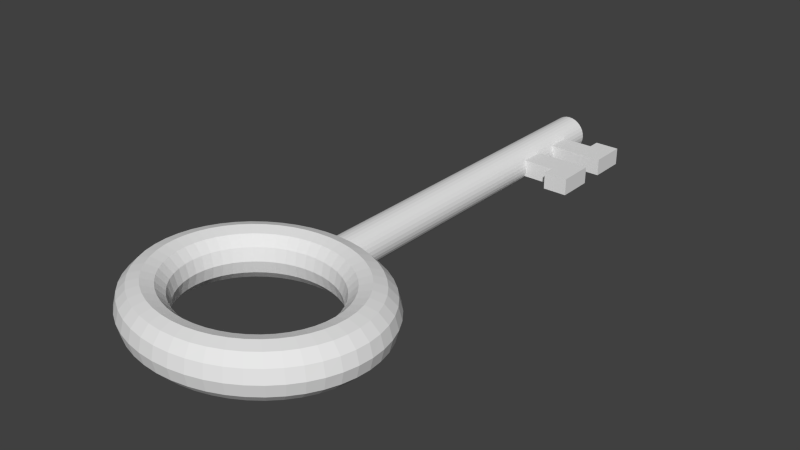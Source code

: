 # Source: Key.blend  (saved by Blender 2.73.0; exported with 4.5.12 LTS)
import bpy
from mathutils import Matrix  # noqa: F401  (used for matrix-valued properties, if any)

bpy.ops.wm.read_factory_settings(use_empty=True)
scene = bpy.context.scene
scene.name = 'Scene'

# ---- collections
col_collection_1 = bpy.data.collections.new('Collection 1'); scene.collection.children.link(col_collection_1)

# ---- world
world_world = bpy.data.worlds.new('World'); scene.world = world_world
world_world.color = (0.05088, 0.05088, 0.05088)
world_world.use_sun_shadow = False
world_world.sun_shadow_jitter_overblur = 0.0
world_world.cycles.sampling_method = 'MANUAL'
world_world.cycles.sample_map_resolution = 256

# ---- meshes
me_torus_001 = bpy.data.meshes.new('Torus.001')
me_torus_001.from_pydata([(1.25, 0.0, 0.0), (1.239, 0.1632, 0.0), (1.206, 0.1588, 0.125), (1.217, 0.0, 0.125), (1.239, -0.1632, 0.0), (1.206, -0.1588, 0.125), (1.217, 0.0, -0.125), (1.206, 0.1588, -0.125), (1.207, 0.3235, 0.0), (1.175, 0.3149, 0.125), (1.115, 0.1468, 0.2165), (1.125, 0.0, 0.2165), (1.207, -0.3235, 0.0), (1.175, -0.3149, 0.125), (1.206, -0.1588, -0.125), (1.115, -0.1468, 0.2165), (1.125, 0.0, -0.2165), (1.115, 0.1468, -0.2165), (1.175, 0.3149, -0.125), (1.155, 0.4784, 0.0), (1.124, 0.4655, 0.125), (1.087, 0.2912, 0.2165), (0.9914, 0.1305, 0.25), (1.0, 0.0, 0.25), (1.155, -0.4784, 0.0), (1.124, -0.4655, 0.125), (1.175, -0.3149, -0.125), (1.087, -0.2912, 0.2165), (1.115, -0.1468, -0.2165), (0.9914, -0.1305, 0.25), (1.0, 0.0, -0.25), (0.9914, 0.1305, -0.25), (1.087, 0.2912, -0.2165), (1.124, 0.4655, -0.125), (1.083, 0.625, 0.0), (1.054, 0.6083, 0.125), (1.039, 0.4305, 0.2165), (0.9659, 0.2588, 0.25), (0.8675, 0.1142, 0.2165), (0.875, 0.0, 0.2165), (1.083, -0.625, 0.0), (1.054, -0.6083, 0.125), (1.124, -0.4655, -0.125), (1.039, -0.4305, 0.2165), (1.087, -0.2912, -0.2165), (0.9659, -0.2588, 0.25), (0.9914, -0.1305, -0.25), (0.8675, -0.1142, 0.2165), (0.875, 0.0, -0.2165), (0.8675, 0.1142, -0.2165), (0.9659, 0.2588, -0.25), (1.039, 0.4305, -0.2165), (1.054, 0.6083, -0.125), (0.9917, 0.761, 0.0), (0.9651, 0.7406, 0.125), (0.9743, 0.5625, 0.2165), (0.9239, 0.3827, 0.25), (0.8452, 0.2265, 0.2165), (0.7768, 0.1023, 0.125), (0.7835, 0.0, 0.125), (0.9917, -0.761, 0.0), (0.9651, -0.7406, 0.125), (1.054, -0.6083, -0.125), (0.9743, -0.5625, 0.2165), (1.039, -0.4305, -0.2165), (0.9239, -0.3827, 0.25), (0.9659, -0.2588, -0.25), (0.8452, -0.2265, 0.2165), (0.8675, -0.1142, -0.2165), (0.7768, -0.1023, 0.125), (0.7835, 0.0, -0.125), (0.7768, 0.1023, -0.125), (0.8452, 0.2265, -0.2165), (0.9239, 0.3827, -0.25), (0.9743, 0.5625, -0.2165), (0.9651, 0.7406, -0.125), (0.8839, 0.8839, 0.0), (0.8602, 0.8602, 0.125), (0.8925, 0.6849, 0.2165), (0.866, 0.5, 0.25), (0.8084, 0.3348, 0.2165), (0.7568, 0.2028, 0.125), (0.7436, 0.09789, 3.062e-17), (0.75, 0.0, 3.062e-17), (0.8839, -0.8839, 0.0), (0.8602, -0.8602, 0.125), (0.9651, -0.7406, -0.125), (0.8925, -0.6849, 0.2165), (0.9743, -0.5625, -0.2165), (0.866, -0.5, 0.25), (0.9239, -0.3827, -0.25), (0.8084, -0.3348, 0.2165), (0.8452, -0.2265, -0.2165), (0.7568, -0.2028, 0.125), (0.7768, -0.1023, -0.125), (0.7436, -0.09789, 3.062e-17), (0.7568, 0.2028, -0.125), (0.8084, 0.3348, -0.2165), (0.866, 0.5, -0.25), (0.8925, 0.6849, -0.2165), (0.8602, 0.8602, -0.125), (0.761, 0.9917, 0.0), (0.7406, 0.9651, 0.125), (0.7955, 0.7955, 0.2165), (0.7934, 0.6088, 0.25), (0.7578, 0.4375, 0.2165), (0.7239, 0.2998, 0.125), (0.7244, 0.1941, 3.062e-17), (0.761, -0.9917, 0.0), (0.7406, -0.9651, 0.125), (0.8602, -0.8602, -0.125), (0.7955, -0.7955, 0.2165), (0.8925, -0.6849, -0.2165), (0.7934, -0.6088, 0.25), (0.866, -0.5, -0.25), (0.7578, -0.4375, 0.2165), (0.8084, -0.3348, -0.2165), (0.7239, -0.2998, 0.125), (0.7568, -0.2028, -0.125), (0.7244, -0.1941, 3.062e-17), (0.7239, 0.2998, -0.125), (0.7578, 0.4375, -0.2165), (0.7934, 0.6088, -0.25), (0.7955, 0.7955, -0.2165), (0.7406, 0.9651, -0.125), (0.625, 1.083, 0.0), (0.6083, 1.054, 0.125), (0.6849, 0.8925, 0.2165), (0.7071, 0.7071, 0.25), (0.6942, 0.5327, 0.2165), (0.6785, 0.3917, 0.125), (0.6929, 0.287, 3.062e-17), (0.625, -1.083, 0.0), (0.6083, -1.054, 0.125), (0.7406, -0.9651, -0.125), (0.6849, -0.8925, 0.2165), (0.7955, -0.7955, -0.2165), (0.7071, -0.7071, 0.25), (0.7934, -0.6088, -0.25), (0.6942, -0.5327, 0.2165), (0.7578, -0.4375, -0.2165), (0.6785, -0.3917, 0.125), (0.7239, -0.2998, -0.125), (0.6929, -0.287, 3.062e-17), (0.6785, 0.3917, -0.125), (0.6942, 0.5327, -0.2165), (0.7071, 0.7071, -0.25), (0.6849, 0.8925, -0.2165), (0.6083, 1.054, -0.125), (0.4784, 1.155, 0.0), (0.4655, 1.124, 0.125), (0.5625, 0.9743, 0.2165), (0.6088, 0.7934, 0.25), (0.6187, 0.6187, 0.2165), (0.6216, 0.477, 0.125), (0.6495, 0.375, 3.062e-17), (0.4784, -1.155, 0.0), (0.4655, -1.124, 0.125), (0.6083, -1.054, -0.125), (0.5625, -0.9743, 0.2165), (0.6849, -0.8925, -0.2165), (0.6088, -0.7934, 0.25), (0.7071, -0.7071, -0.25), (0.6187, -0.6187, 0.2165), (0.6942, -0.5327, -0.2165), (0.6216, -0.477, 0.125), (0.6785, -0.3917, -0.125), (0.6495, -0.375, 3.062e-17), (0.6216, 0.477, -0.125), (0.6187, 0.6187, -0.2165), (0.6088, 0.7934, -0.25), (0.5625, 0.9743, -0.2165), (0.4655, 1.124, -0.125), (0.3235, 1.207, 0.0), (0.3149, 1.175, 0.125), (0.4305, 1.039, 0.2165), (0.5, 0.866, 0.25), (0.5327, 0.6942, 0.2165), (0.554, 0.554, 0.125), (0.595, 0.4566, 3.062e-17), (0.3235, -1.207, 0.0), (0.3149, -1.175, 0.125), (0.4655, -1.124, -0.125), (0.4305, -1.039, 0.2165), (0.5625, -0.9743, -0.2165), (0.5, -0.866, 0.25), (0.6088, -0.7934, -0.25), (0.5327, -0.6942, 0.2165), (0.6187, -0.6187, -0.2165), (0.554, -0.554, 0.125), (0.6216, -0.477, -0.125), (0.595, -0.4566, 3.062e-17), (0.554, 0.554, -0.125), (0.5327, 0.6942, -0.2165), (0.5, 0.866, -0.25), (0.4305, 1.039, -0.2165), (0.3149, 1.175, -0.125), (0.1875, 1.234, -3.157e-08), (0.1839, 1.225, 0.03658), (0.1732, 1.218, 0.07175), (0.173, 1.218, 0.07221), (0.1598, 1.214, 0.09694), (0.1588, 1.206, 0.125), (0.2912, 1.087, 0.2165), (0.3827, 0.9239, 0.25), (0.4375, 0.7578, 0.2165), (0.477, 0.6216, 0.125), (0.5303, 0.5303, 3.062e-17), (0.1632, -1.239, 0.0), (0.1588, -1.206, 0.125), (0.3149, -1.175, -0.125), (0.2912, -1.087, 0.2165), (0.4305, -1.039, -0.2165), (0.3827, -0.9239, 0.25), (0.5, -0.866, -0.25), (0.4375, -0.7578, 0.2165), (0.5327, -0.6942, -0.2165), (0.477, -0.6216, 0.125), (0.554, -0.554, -0.125), (0.5303, -0.5303, 3.062e-17), (0.477, 0.6216, -0.125), (0.4375, 0.7578, -0.2165), (0.3827, 0.9239, -0.25), (0.2912, 1.087, -0.2165), (0.1588, 1.206, -0.125), (0.1598, 1.214, -0.09694), (0.173, 1.218, -0.07221), (0.1732, 1.218, -0.07175), (0.1839, 1.225, -0.03658), (0.1388, 1.207, 0.125), (0.1559, 1.212, 0.1042), (0.1468, 1.115, 0.2165), (0.2588, 0.9659, 0.25), (0.3348, 0.8084, 0.2165), (0.3917, 0.6785, 0.125), (0.4566, 0.595, 3.062e-17), (5.96e-08, -1.25, 0.0), (1.192e-07, -1.217, 0.125), (0.1588, -1.206, -0.125), (0.1468, -1.115, 0.2165), (0.2912, -1.087, -0.2165), (0.2588, -0.9659, 0.25), (0.3827, -0.9239, -0.25), (0.3348, -0.8084, 0.2165), (0.4375, -0.7578, -0.2165), (0.3917, -0.6785, 0.125), (0.477, -0.6216, -0.125), (0.4566, -0.595, 3.062e-17), (0.3917, 0.6785, -0.125), (0.3348, 0.8084, -0.2165), (0.2588, 0.9659, -0.25), (0.1468, 1.115, -0.2165), (0.1388, 1.207, -0.125), (0.1559, 1.212, -0.1042), (0.1326, 1.2, 0.1326), (0.1042, 1.179, 0.1559), (0.07175, 1.164, 0.1732), (0.03658, 1.155, 0.1839), (1.192e-07, 1.154, 0.1875), (1.192e-07, 1.125, 0.2165), (0.1305, 0.9914, 0.25), (0.2265, 0.8452, 0.2165), (0.2998, 0.7239, 0.125), (0.375, 0.6495, 3.062e-17), (-0.1632, -1.239, 0.0), (-0.1588, -1.206, 0.125), (1.192e-07, -1.217, -0.125), (1.192e-07, -1.125, 0.2165), (0.1468, -1.115, -0.2165), (0.1305, -0.9914, 0.25), (0.2588, -0.9659, -0.25), (0.2265, -0.8452, 0.2165), (0.3348, -0.8084, -0.2165), (0.2998, -0.7239, 0.125), (0.3917, -0.6785, -0.125), (0.375, -0.6495, 3.062e-17), (0.2998, 0.7239, -0.125), (0.2265, 0.8452, -0.2165), (0.1305, 0.9914, -0.25), (1.192e-07, 1.125, -0.2165), (1.192e-07, 1.154, -0.1875), (0.03658, 1.155, -0.1839), (0.07175, 1.164, -0.1732), (0.1042, 1.179, -0.1559), (0.1326, 1.2, -0.1326), (-0.1388, 1.207, 0.125), (-0.1588, 1.206, 0.125), (-0.1468, 1.115, 0.2165), (0.0, 1.154, 0.1875), (-0.03658, 1.155, 0.1839), (-0.07175, 1.164, 0.1732), (-0.1042, 1.179, 0.1559), (-0.1326, 1.2, 0.1326), (8.941e-08, 1.0, 0.25), (0.1142, 0.8675, 0.2165), (0.2028, 0.7568, 0.125), (0.287, 0.6929, 3.062e-17), (-0.3235, -1.207, 0.0), (-0.3149, -1.175, 0.125), (-0.1588, -1.206, -0.125), (-0.1468, -1.115, 0.2165), (1.192e-07, -1.125, -0.2165), (8.941e-08, -1.0, 0.25), (0.1305, -0.9914, -0.25), (0.1142, -0.8675, 0.2165), (0.2265, -0.8452, -0.2165), (0.2028, -0.7568, 0.125), (0.2998, -0.7239, -0.125), (0.287, -0.6929, 3.062e-17), (0.2028, 0.7568, -0.125), (0.1142, 0.8675, -0.2165), (8.941e-08, 1.0, -0.25), (-0.1468, 1.115, -0.2165), (-0.1588, 1.206, -0.125), (-0.1388, 1.207, -0.125), (-0.1326, 1.2, -0.1326), (-0.1042, 1.179, -0.1559), (-0.07175, 1.164, -0.1732), (-0.03658, 1.155, -0.1839), (-6.11e-08, 1.154, -0.1875), (-0.1598, 1.214, 0.09693), (-0.1559, 1.212, 0.1042), (-0.3149, 1.175, 0.125), (-0.2912, 1.087, 0.2165), (-0.1305, 0.9914, 0.25), (8.941e-08, 0.875, 0.2165), (0.1023, 0.7768, 0.125), (0.1941, 0.7244, 3.062e-17), (-0.4784, -1.155, 0.0), (-0.4655, -1.124, 0.125), (-0.3149, -1.175, -0.125), (-0.2912, -1.087, 0.2165), (-0.1468, -1.115, -0.2165), (-0.1305, -0.9914, 0.25), (8.941e-08, -1.0, -0.25), (8.941e-08, -0.875, 0.2165), (0.1142, -0.8675, -0.2165), (0.1023, -0.7768, 0.125), (0.2028, -0.7568, -0.125), (0.1941, -0.7244, 3.062e-17), (0.1023, 0.7768, -0.125), (8.941e-08, 0.875, -0.2165), (-0.1305, 0.9914, -0.25), (-0.2912, 1.087, -0.2165), (-0.3149, 1.175, -0.125), (-0.1598, 1.214, -0.09693), (-0.1559, 1.212, -0.1042), (-0.1875, 1.234, 0.0), (-0.3235, 1.207, 0.0), (-0.1732, 1.218, 0.07175), (-0.1839, 1.225, 0.03658), (-0.1875, 1.234, 1.038e-07), (-0.4655, 1.124, 0.125), (-0.4305, 1.039, 0.2165), (-0.2588, 0.9659, 0.25), (-0.1142, 0.8675, 0.2165), (5.96e-08, 0.7835, 0.125), (0.09789, 0.7436, 3.062e-17), (-0.625, -1.083, 0.0), (-0.6083, -1.054, 0.125), (-0.4655, -1.124, -0.125), (-0.4305, -1.039, 0.2165), (-0.2912, -1.087, -0.2165), (-0.2588, -0.9659, 0.25), (-0.1305, -0.9914, -0.25), (-0.1142, -0.8675, 0.2165), (8.941e-08, -0.875, -0.2165), (5.96e-08, -0.7835, 0.125), (0.1023, -0.7768, -0.125), (0.09789, -0.7436, 3.062e-17), (5.96e-08, 0.7835, -0.125), (-0.1142, 0.8675, -0.2165), (-0.2588, 0.9659, -0.25), (-0.4305, 1.039, -0.2165), (-0.4655, 1.124, -0.125), (-0.1839, 1.225, -0.03658), (-0.1732, 1.218, -0.07175), (-0.4784, 1.155, 0.0), (-0.6083, 1.054, 0.125), (-0.5625, 0.9743, 0.2165), (-0.3827, 0.9239, 0.25), (-0.2265, 0.8452, 0.2165), (-0.1023, 0.7768, 0.125), (8.941e-08, 0.75, 3.062e-17), (-0.761, -0.9917, 0.0), (-0.7406, -0.9651, 0.125), (-0.6083, -1.054, -0.125), (-0.5625, -0.9743, 0.2165), (-0.4305, -1.039, -0.2165), (-0.3827, -0.9239, 0.25), (-0.2588, -0.9659, -0.25), (-0.2265, -0.8452, 0.2165), (-0.1142, -0.8675, -0.2165), (-0.1023, -0.7768, 0.125), (5.96e-08, -0.7835, -0.125), (8.941e-08, -0.75, 3.062e-17), (-0.1023, 0.7768, -0.125), (-0.2265, 0.8452, -0.2165), (-0.3827, 0.9239, -0.25), (-0.5625, 0.9743, -0.2165), (-0.6083, 1.054, -0.125), (-0.625, 1.083, 0.0), (-0.7406, 0.9651, 0.125), (-0.6849, 0.8925, 0.2165), (-0.5, 0.866, 0.25), (-0.3348, 0.8084, 0.2165), (-0.2028, 0.7568, 0.125), (-0.09789, 0.7436, 3.062e-17), (-0.8839, -0.8839, 0.0), (-0.8602, -0.8602, 0.125), (-0.7406, -0.9651, -0.125), (-0.6849, -0.8925, 0.2165), (-0.5625, -0.9743, -0.2165), (-0.5, -0.866, 0.25), (-0.3827, -0.9239, -0.25), (-0.3348, -0.8084, 0.2165), (-0.2265, -0.8452, -0.2165), (-0.2028, -0.7568, 0.125), (-0.1023, -0.7768, -0.125), (-0.0979, -0.7436, 3.062e-17), (-0.2028, 0.7568, -0.125), (-0.3348, 0.8084, -0.2165), (-0.5, 0.866, -0.25), (-0.6849, 0.8925, -0.2165), (-0.7406, 0.9651, -0.125), (-0.761, 0.9917, 0.0), (-0.8602, 0.8602, 0.125), (-0.7955, 0.7955, 0.2165), (-0.6088, 0.7934, 0.25), (-0.4375, 0.7578, 0.2165), (-0.2998, 0.7239, 0.125), (-0.1941, 0.7244, 3.062e-17), (-0.9917, -0.761, 0.0), (-0.9651, -0.7406, 0.125), (-0.8602, -0.8602, -0.125), (-0.7955, -0.7955, 0.2165), (-0.6849, -0.8925, -0.2165), (-0.6088, -0.7934, 0.25), (-0.5, -0.866, -0.25), (-0.4375, -0.7578, 0.2165), (-0.3348, -0.8084, -0.2165), (-0.2998, -0.7239, 0.125), (-0.2028, -0.7568, -0.125), (-0.1941, -0.7244, 3.062e-17), (-0.2998, 0.7239, -0.125), (-0.4375, 0.7578, -0.2165), (-0.6088, 0.7934, -0.25), (-0.7955, 0.7955, -0.2165), (-0.8602, 0.8602, -0.125), (-0.8839, 0.8839, 0.0), (-0.9651, 0.7406, 0.125), (-0.8925, 0.6849, 0.2165), (-0.7071, 0.7071, 0.25), (-0.5327, 0.6942, 0.2165), (-0.3917, 0.6785, 0.125), (-0.287, 0.6929, 3.062e-17), (-1.083, -0.625, 0.0), (-1.054, -0.6083, 0.125), (-0.9651, -0.7406, -0.125), (-0.8925, -0.6849, 0.2165), (-0.7955, -0.7955, -0.2165), (-0.7071, -0.7071, 0.25), (-0.6088, -0.7934, -0.25), (-0.5327, -0.6942, 0.2165), (-0.4375, -0.7578, -0.2165), (-0.3917, -0.6785, 0.125), (-0.2998, -0.7239, -0.125), (-0.287, -0.6929, 3.062e-17), (-0.3917, 0.6785, -0.125), (-0.5327, 0.6942, -0.2165), (-0.7071, 0.7071, -0.25), (-0.8925, 0.6849, -0.2165), (-0.9651, 0.7406, -0.125), (-0.9917, 0.761, 0.0), (-1.054, 0.6083, 0.125), (-0.9743, 0.5625, 0.2165), (-0.7934, 0.6088, 0.25), (-0.6187, 0.6187, 0.2165), (-0.477, 0.6216, 0.125), (-0.375, 0.6495, 3.062e-17), (-1.155, -0.4784, 0.0), (-1.124, -0.4655, 0.125), (-1.054, -0.6083, -0.125), (-0.9743, -0.5625, 0.2165), (-0.8925, -0.6849, -0.2165), (-0.7934, -0.6088, 0.25), (-0.7071, -0.7071, -0.25), (-0.6187, -0.6187, 0.2165), (-0.5327, -0.6942, -0.2165), (-0.477, -0.6216, 0.125), (-0.3917, -0.6785, -0.125), (-0.375, -0.6495, 3.062e-17), (-0.477, 0.6216, -0.125), (-0.6187, 0.6187, -0.2165), (-0.7934, 0.6088, -0.25), (-0.9743, 0.5625, -0.2165), (-1.054, 0.6083, -0.125), (-1.083, 0.625, 0.0), (-1.124, 0.4655, 0.125), (-1.039, 0.4305, 0.2165), (-0.866, 0.5, 0.25), (-0.6942, 0.5327, 0.2165), (-0.554, 0.554, 0.125), (-0.4566, 0.595, 3.062e-17), (-1.207, -0.3235, 0.0), (-1.175, -0.3149, 0.125), (-1.124, -0.4655, -0.125), (-1.039, -0.4305, 0.2165), (-0.9743, -0.5625, -0.2165), (-0.866, -0.5, 0.25), (-0.7934, -0.6088, -0.25), (-0.6942, -0.5327, 0.2165), (-0.6187, -0.6187, -0.2165), (-0.554, -0.554, 0.125), (-0.477, -0.6216, -0.125), (-0.4566, -0.595, 3.062e-17), (-0.554, 0.554, -0.125), (-0.6942, 0.5327, -0.2165), (-0.866, 0.5, -0.25), (-1.039, 0.4305, -0.2165), (-1.124, 0.4655, -0.125), (-1.155, 0.4784, 0.0), (-1.175, 0.3149, 0.125), (-1.087, 0.2912, 0.2165), (-0.9239, 0.3827, 0.25), (-0.7578, 0.4375, 0.2165), (-0.6216, 0.477, 0.125), (-0.5303, 0.5303, 3.062e-17), (-1.239, -0.1632, 0.0), (-1.206, -0.1588, 0.125), (-1.175, -0.3149, -0.125), (-1.087, -0.2912, 0.2165), (-1.039, -0.4305, -0.2165), (-0.9239, -0.3827, 0.25), (-0.866, -0.5, -0.25), (-0.7578, -0.4375, 0.2165), (-0.6942, -0.5327, -0.2165), (-0.6216, -0.477, 0.125), (-0.554, -0.554, -0.125), (-0.5303, -0.5303, 3.062e-17), (-0.6216, 0.477, -0.125), (-0.7578, 0.4375, -0.2165), (-0.9239, 0.3827, -0.25), (-1.087, 0.2912, -0.2165), (-1.175, 0.3149, -0.125), (-1.207, 0.3235, 0.0), (-1.206, 0.1588, 0.125), (-1.115, 0.1468, 0.2165), (-0.9659, 0.2588, 0.25), (-0.8084, 0.3348, 0.2165), (-0.6785, 0.3917, 0.125), (-0.595, 0.4566, 3.062e-17), (-1.25, 1.093e-07, 0.0), (-1.217, 1.064e-07, 0.125), (-1.206, -0.1588, -0.125), (-1.115, -0.1468, 0.2165), (-1.087, -0.2912, -0.2165), (-0.9659, -0.2588, 0.25), (-0.9239, -0.3827, -0.25), (-0.8084, -0.3348, 0.2165), (-0.7578, -0.4375, -0.2165), (-0.6785, -0.3917, 0.125), (-0.6216, -0.477, -0.125), (-0.595, -0.4566, 3.062e-17), (-0.6785, 0.3917, -0.125), (-0.8084, 0.3348, -0.2165), (-0.9659, 0.2588, -0.25), (-1.115, 0.1468, -0.2165), (-1.206, 0.1588, -0.125), (-1.239, 0.1632, 0.0), (-1.125, 9.835e-08, 0.2165), (-0.9914, 0.1305, 0.25), (-0.8452, 0.2265, 0.2165), (-0.7239, 0.2998, 0.125), (-0.6495, 0.375, 3.062e-17), (-1.217, 1.064e-07, -0.125), (-1.115, -0.1468, -0.2165), (-0.9914, -0.1305, 0.25), (-0.9659, -0.2588, -0.25), (-0.8452, -0.2265, 0.2165), (-0.8084, -0.3348, -0.2165), (-0.7239, -0.2998, 0.125), (-0.6785, -0.3917, -0.125), (-0.6495, -0.375, 3.062e-17), (-0.7239, 0.2998, -0.125), (-0.8452, 0.2265, -0.2165), (-0.9914, 0.1305, -0.25), (-1.125, 9.835e-08, -0.2165), (-1.0, 8.742e-08, 0.25), (-0.8675, 0.1142, 0.2165), (-0.7568, 0.2028, 0.125), (-0.6929, 0.287, 3.062e-17), (-0.9914, -0.1305, -0.25), (-0.8675, -0.1142, 0.2165), (-0.8452, -0.2265, -0.2165), (-0.7568, -0.2028, 0.125), (-0.7239, -0.2998, -0.125), (-0.6929, -0.287, 3.062e-17), (-0.7568, 0.2028, -0.125), (-0.8675, 0.1142, -0.2165), (-1.0, 8.742e-08, -0.25), (-0.875, 7.649e-08, 0.2165), (-0.7768, 0.1023, 0.125), (-0.7244, 0.1941, 3.062e-17), (-0.8675, -0.1142, -0.2165), (-0.7768, -0.1023, 0.125), (-0.7568, -0.2028, -0.125), (-0.7244, -0.1941, 3.062e-17), (-0.7768, 0.1023, -0.125), (-0.875, 7.649e-08, -0.2165), (-0.7835, 6.85e-08, 0.125), (-0.7436, 0.09789, 3.062e-17), (-0.7768, -0.1023, -0.125), (-0.7436, -0.09789, 3.062e-17), (-0.7835, 6.85e-08, -0.125), (-0.75, 6.557e-08, 3.062e-17), (0.0, 5.398, 0.1875), (0.03658, 5.398, 0.1839), (0.07175, 5.398, 0.1732), (0.1042, 5.398, 0.1559), (0.1326, 5.398, 0.1326), (0.1559, 5.398, 0.1042), (0.1732, 5.398, 0.07175), (0.1839, 5.398, 0.03658), (0.1875, 5.398, 9.611e-08), (0.1839, 5.398, -0.03658), (0.1732, 5.398, -0.07175), (0.1559, 5.398, -0.1042), (0.1326, 5.398, -0.1326), (0.1042, 5.398, -0.1559), (0.07175, 5.398, -0.1732), (0.03658, 5.398, -0.1839), (-6.11e-08, 5.398, -0.1875), (-0.03658, 5.398, -0.1839), (-0.07175, 5.398, -0.1732), (-0.1042, 5.398, -0.1559), (-0.1326, 5.398, -0.1326), (-0.1559, 5.398, -0.1042), (-0.1732, 5.398, -0.07175), (-0.1839, 5.398, -0.03658), (-0.1875, 5.398, 2.63e-07), (-0.1839, 5.398, 0.03658), (-0.1732, 5.398, 0.07175), (-0.1559, 5.398, 0.1042), (-0.1326, 5.398, 0.1326), (-0.1042, 5.398, 0.1559), (-0.07175, 5.398, 0.1732), (-0.03658, 5.398, 0.1839), (0.1732, 5.0, 0.07175), (0.1661, 4.143, 0.085), (0.1648, 4.143, 0.0875), (0.1648, 4.429, 0.0875), (0.1655, 4.429, 0.08625), (0.1648, 4.714, 0.0875), (0.1648, 5.0, 0.0875), (0.1839, 5.0, 0.03658), (0.1875, 5.0, 8.089e-08), (0.1839, 5.0, -0.03658), (0.1732, 5.0, -0.07175), (0.1648, 5.0, -0.0875), (0.1648, 4.714, -0.0875), (0.1655, 4.429, -0.08625), (0.1648, 4.429, -0.0875), (0.1648, 4.143, -0.0875), (0.1661, 4.143, -0.085), (0.4875, 5.0, 0.0875), (0.4875, 5.0, -0.0875), (0.1732, 4.143, 0.07175), (0.4875, 4.143, -0.0875), (0.4875, 4.143, 0.0875), (0.1839, 4.143, 0.03658), (0.1875, 4.143, 4.811e-08), (0.1839, 4.143, -0.03658), (0.1732, 4.143, -0.07175), (0.4875, 4.429, 0.0875), (0.4875, 4.429, -0.0875), (0.1732, 4.429, -0.07175), (0.1839, 4.429, -0.03658), (0.1875, 4.429, 5.904e-08), (0.1839, 4.429, 0.03658), (0.1732, 4.429, 0.07175), (0.1732, 4.714, 0.07175), (0.4875, 4.714, 0.0875), (0.4875, 4.714, -0.0875), (0.1732, 4.714, -0.07175), (0.4875, 5.143, 0.0875), (0.4875, 5.143, -0.0875), (0.4875, 4.0, -0.0875), (0.4875, 4.0, 0.0875), (0.7375, 4.143, 0.0875), (0.7375, 4.429, 0.0875), (0.7375, 4.429, -0.0875), (0.1839, 4.714, -0.03658), (0.1875, 4.714, 6.996e-08), (0.1839, 4.714, 0.03658), (0.7375, 4.714, 0.0875), (0.7375, 5.0, 0.0875), (0.7375, 5.0, -0.0875), (0.7375, 4.714, -0.0875), (0.7375, 4.143, -0.0875), (0.7375, 5.143, -0.0875), (0.7375, 5.143, 0.0875), (0.7375, 4.0, 0.0875), (0.7375, 4.0, -0.0875)], [], [(0, 1, 2, 3), (4, 0, 3, 5), (0, 6, 7, 1), (1, 8, 9, 2), (3, 2, 10, 11), (12, 4, 5, 13), (14, 6, 0, 4), (5, 3, 11, 15), (16, 17, 7, 6), (7, 18, 8, 1), (8, 19, 20, 9), (2, 9, 21, 10), (11, 10, 22, 23), (24, 12, 13, 25), (26, 14, 4, 12), (13, 5, 15, 27), (28, 16, 6, 14), (15, 11, 23, 29), (30, 31, 17, 16), (17, 32, 18, 7), (18, 33, 19, 8), (19, 34, 35, 20), (9, 20, 36, 21), (10, 21, 37, 22), (23, 22, 38, 39), (40, 24, 25, 41), (42, 26, 12, 24), (25, 13, 27, 43), (44, 28, 14, 26), (27, 15, 29, 45), (46, 30, 16, 28), (29, 23, 39, 47), (48, 49, 31, 30), (31, 50, 32, 17), (32, 51, 33, 18), (33, 52, 34, 19), (34, 53, 54, 35), (20, 35, 55, 36), (21, 36, 56, 37), (22, 37, 57, 38), (39, 38, 58, 59), (60, 40, 41, 61), (62, 42, 24, 40), (41, 25, 43, 63), (64, 44, 26, 42), (43, 27, 45, 65), (66, 46, 28, 44), (45, 29, 47, 67), (68, 48, 30, 46), (47, 39, 59, 69), (70, 71, 49, 48), (49, 72, 50, 31), (50, 73, 51, 32), (51, 74, 52, 33), (52, 75, 53, 34), (53, 76, 77, 54), (35, 54, 78, 55), (36, 55, 79, 56), (37, 56, 80, 57), (38, 57, 81, 58), (59, 58, 82, 83), (84, 60, 61, 85), (86, 62, 40, 60), (61, 41, 63, 87), (88, 64, 42, 62), (63, 43, 65, 89), (90, 66, 44, 64), (65, 45, 67, 91), (92, 68, 46, 66), (67, 47, 69, 93), (94, 70, 48, 68), (69, 59, 83, 95), (83, 82, 71, 70), (71, 96, 72, 49), (72, 97, 73, 50), (73, 98, 74, 51), (74, 99, 75, 52), (75, 100, 76, 53), (76, 101, 102, 77), (54, 77, 103, 78), (55, 78, 104, 79), (56, 79, 105, 80), (57, 80, 106, 81), (58, 81, 107, 82), (108, 84, 85, 109), (110, 86, 60, 84), (85, 61, 87, 111), (112, 88, 62, 86), (87, 63, 89, 113), (114, 90, 64, 88), (89, 65, 91, 115), (116, 92, 66, 90), (91, 67, 93, 117), (118, 94, 68, 92), (93, 69, 95, 119), (95, 83, 70, 94), (82, 107, 96, 71), (96, 120, 97, 72), (97, 121, 98, 73), (98, 122, 99, 74), (99, 123, 100, 75), (100, 124, 101, 76), (101, 125, 126, 102), (77, 102, 127, 103), (78, 103, 128, 104), (79, 104, 129, 105), (80, 105, 130, 106), (81, 106, 131, 107), (132, 108, 109, 133), (134, 110, 84, 108), (109, 85, 111, 135), (136, 112, 86, 110), (111, 87, 113, 137), (138, 114, 88, 112), (113, 89, 115, 139), (140, 116, 90, 114), (115, 91, 117, 141), (142, 118, 92, 116), (117, 93, 119, 143), (119, 95, 94, 118), (107, 131, 120, 96), (120, 144, 121, 97), (121, 145, 122, 98), (122, 146, 123, 99), (123, 147, 124, 100), (124, 148, 125, 101), (125, 149, 150, 126), (102, 126, 151, 127), (103, 127, 152, 128), (104, 128, 153, 129), (105, 129, 154, 130), (106, 130, 155, 131), (156, 132, 133, 157), (158, 134, 108, 132), (133, 109, 135, 159), (160, 136, 110, 134), (135, 111, 137, 161), (162, 138, 112, 136), (137, 113, 139, 163), (164, 140, 114, 138), (139, 115, 141, 165), (166, 142, 116, 140), (141, 117, 143, 167), (143, 119, 118, 142), (131, 155, 144, 120), (144, 168, 145, 121), (145, 169, 146, 122), (146, 170, 147, 123), (147, 171, 148, 124), (148, 172, 149, 125), (149, 173, 174, 150), (126, 150, 175, 151), (127, 151, 176, 152), (128, 152, 177, 153), (129, 153, 178, 154), (130, 154, 179, 155), (180, 156, 157, 181), (182, 158, 132, 156), (157, 133, 159, 183), (184, 160, 134, 158), (159, 135, 161, 185), (186, 162, 136, 160), (161, 137, 163, 187), (188, 164, 138, 162), (163, 139, 165, 189), (190, 166, 140, 164), (165, 141, 167, 191), (167, 143, 142, 166), (155, 179, 168, 144), (168, 192, 169, 145), (169, 193, 170, 146), (170, 194, 171, 147), (171, 195, 172, 148), (172, 196, 173, 149), (173, 197, 198, 199, 200, 201, 202, 174), (150, 174, 203, 175), (151, 175, 204, 176), (152, 176, 205, 177), (153, 177, 206, 178), (154, 178, 207, 179), (208, 180, 181, 209), (210, 182, 156, 180), (181, 157, 183, 211), (212, 184, 158, 182), (183, 159, 185, 213), (214, 186, 160, 184), (185, 161, 187, 215), (216, 188, 162, 186), (187, 163, 189, 217), (218, 190, 164, 188), (189, 165, 191, 219), (191, 167, 166, 190), (179, 207, 192, 168), (192, 220, 193, 169), (193, 221, 194, 170), (194, 222, 195, 171), (195, 223, 196, 172), (196, 224, 225, 226, 227, 228, 197, 173), (229, 202, 201, 230), (174, 202, 231, 203), (175, 203, 232, 204), (176, 204, 233, 205), (177, 205, 234, 206), (178, 206, 235, 207), (236, 208, 209, 237), (238, 210, 180, 208), (209, 181, 211, 239), (240, 212, 182, 210), (211, 183, 213, 241), (242, 214, 184, 212), (213, 185, 215, 243), (244, 216, 186, 214), (215, 187, 217, 245), (246, 218, 188, 216), (217, 189, 219, 247), (219, 191, 190, 218), (207, 235, 220, 192), (220, 248, 221, 193), (221, 249, 222, 194), (222, 250, 223, 195), (223, 251, 224, 196), (224, 252, 253, 225), (202, 229, 254, 255, 256, 257, 258, 259, 231), (203, 231, 260, 232), (204, 232, 261, 233), (205, 233, 262, 234), (206, 234, 263, 235), (264, 236, 237, 265), (266, 238, 208, 236), (237, 209, 239, 267), (268, 240, 210, 238), (239, 211, 241, 269), (270, 242, 212, 240), (241, 213, 243, 271), (272, 244, 214, 242), (243, 215, 245, 273), (274, 246, 216, 244), (245, 217, 247, 275), (247, 219, 218, 246), (235, 263, 248, 220), (248, 276, 249, 221), (249, 277, 250, 222), (250, 278, 251, 223), (251, 279, 280, 281, 282, 283, 284, 252, 224), (285, 286, 287, 259, 258, 288, 289, 290, 291, 292), (231, 259, 293, 260), (232, 260, 294, 261), (233, 261, 295, 262), (234, 262, 296, 263), (297, 264, 265, 298), (299, 266, 236, 264), (265, 237, 267, 300), (301, 268, 238, 266), (267, 239, 269, 302), (303, 270, 240, 268), (269, 241, 271, 304), (305, 272, 242, 270), (271, 243, 273, 306), (307, 274, 244, 272), (273, 245, 275, 308), (275, 247, 246, 274), (263, 296, 276, 248), (276, 309, 277, 249), (277, 310, 278, 250), (278, 311, 279, 251), (279, 312, 313, 314, 315, 316, 317, 318, 319, 280), (320, 286, 285, 321), (286, 322, 323, 287), (259, 287, 324, 293), (260, 293, 325, 294), (261, 294, 326, 295), (262, 295, 327, 296), (328, 297, 298, 329), (330, 299, 264, 297), (298, 265, 300, 331), (332, 301, 266, 299), (300, 267, 302, 333), (334, 303, 268, 301), (302, 269, 304, 335), (336, 305, 270, 303), (304, 271, 306, 337), (338, 307, 272, 305), (306, 273, 308, 339), (308, 275, 274, 307), (296, 327, 309, 276), (309, 340, 310, 277), (310, 341, 311, 278), (311, 342, 312, 279), (312, 343, 344, 313), (314, 313, 345, 346), (347, 348, 322, 286, 320, 349, 350, 351), (322, 352, 353, 323), (287, 323, 354, 324), (293, 324, 355, 325), (294, 325, 356, 326), (295, 326, 357, 327), (358, 328, 329, 359), (360, 330, 297, 328), (329, 298, 331, 361), (362, 332, 299, 330), (331, 300, 333, 363), (364, 334, 301, 332), (333, 302, 335, 365), (366, 336, 303, 334), (335, 304, 337, 367), (368, 338, 305, 336), (337, 306, 339, 369), (339, 308, 307, 338), (327, 357, 340, 309), (340, 370, 341, 310), (341, 371, 342, 311), (342, 372, 343, 312), (343, 373, 374, 344), (313, 344, 348, 347, 375, 376, 345), (348, 377, 352, 322), (352, 378, 379, 353), (323, 353, 380, 354), (324, 354, 381, 355), (325, 355, 382, 356), (326, 356, 383, 357), (384, 358, 359, 385), (386, 360, 328, 358), (359, 329, 361, 387), (388, 362, 330, 360), (361, 331, 363, 389), (390, 364, 332, 362), (363, 333, 365, 391), (392, 366, 334, 364), (365, 335, 367, 393), (394, 368, 336, 366), (367, 337, 369, 395), (369, 339, 338, 368), (357, 383, 370, 340), (370, 396, 371, 341), (371, 397, 372, 342), (372, 398, 373, 343), (373, 399, 400, 374), (344, 374, 377, 348), (377, 401, 378, 352), (378, 402, 403, 379), (353, 379, 404, 380), (354, 380, 405, 381), (355, 381, 406, 382), (356, 382, 407, 383), (408, 384, 385, 409), (410, 386, 358, 384), (385, 359, 387, 411), (412, 388, 360, 386), (387, 361, 389, 413), (414, 390, 362, 388), (389, 363, 391, 415), (416, 392, 364, 390), (391, 365, 393, 417), (418, 394, 366, 392), (393, 367, 395, 419), (395, 369, 368, 394), (383, 407, 396, 370), (396, 420, 397, 371), (397, 421, 398, 372), (398, 422, 399, 373), (399, 423, 424, 400), (374, 400, 401, 377), (401, 425, 402, 378), (402, 426, 427, 403), (379, 403, 428, 404), (380, 404, 429, 405), (381, 405, 430, 406), (382, 406, 431, 407), (432, 408, 409, 433), (434, 410, 384, 408), (409, 385, 411, 435), (436, 412, 386, 410), (411, 387, 413, 437), (438, 414, 388, 412), (413, 389, 415, 439), (440, 416, 390, 414), (415, 391, 417, 441), (442, 418, 392, 416), (417, 393, 419, 443), (419, 395, 394, 418), (407, 431, 420, 396), (420, 444, 421, 397), (421, 445, 422, 398), (422, 446, 423, 399), (423, 447, 448, 424), (400, 424, 425, 401), (425, 449, 426, 402), (426, 450, 451, 427), (403, 427, 452, 428), (404, 428, 453, 429), (405, 429, 454, 430), (406, 430, 455, 431), (456, 432, 433, 457), (458, 434, 408, 432), (433, 409, 435, 459), (460, 436, 410, 434), (435, 411, 437, 461), (462, 438, 412, 436), (437, 413, 439, 463), (464, 440, 414, 438), (439, 415, 441, 465), (466, 442, 416, 440), (441, 417, 443, 467), (443, 419, 418, 442), (431, 455, 444, 420), (444, 468, 445, 421), (445, 469, 446, 422), (446, 470, 447, 423), (447, 471, 472, 448), (424, 448, 449, 425), (449, 473, 450, 426), (450, 474, 475, 451), (427, 451, 476, 452), (428, 452, 477, 453), (429, 453, 478, 454), (430, 454, 479, 455), (480, 456, 457, 481), (482, 458, 432, 456), (457, 433, 459, 483), (484, 460, 434, 458), (459, 435, 461, 485), (486, 462, 436, 460), (461, 437, 463, 487), (488, 464, 438, 462), (463, 439, 465, 489), (490, 466, 440, 464), (465, 441, 467, 491), (467, 443, 442, 466), (455, 479, 468, 444), (468, 492, 469, 445), (469, 493, 470, 446), (470, 494, 471, 447), (471, 495, 496, 472), (448, 472, 473, 449), (473, 497, 474, 450), (474, 498, 499, 475), (451, 475, 500, 476), (452, 476, 501, 477), (453, 477, 502, 478), (454, 478, 503, 479), (504, 480, 481, 505), (506, 482, 456, 480), (481, 457, 483, 507), (508, 484, 458, 482), (483, 459, 485, 509), (510, 486, 460, 484), (485, 461, 487, 511), (512, 488, 462, 486), (487, 463, 489, 513), (514, 490, 464, 488), (489, 465, 491, 515), (491, 467, 466, 490), (479, 503, 492, 468), (492, 516, 493, 469), (493, 517, 494, 470), (494, 518, 495, 471), (495, 519, 520, 496), (472, 496, 497, 473), (497, 521, 498, 474), (498, 522, 523, 499), (475, 499, 524, 500), (476, 500, 525, 501), (477, 501, 526, 502), (478, 502, 527, 503), (528, 504, 505, 529), (530, 506, 480, 504), (505, 481, 507, 531), (532, 508, 482, 506), (507, 483, 509, 533), (534, 510, 484, 508), (509, 485, 511, 535), (536, 512, 486, 510), (511, 487, 513, 537), (538, 514, 488, 512), (513, 489, 515, 539), (515, 491, 490, 514), (503, 527, 516, 492), (516, 540, 517, 493), (517, 541, 518, 494), (518, 542, 519, 495), (519, 543, 544, 520), (496, 520, 521, 497), (521, 545, 522, 498), (522, 546, 547, 523), (499, 523, 548, 524), (500, 524, 549, 525), (501, 525, 550, 526), (502, 526, 551, 527), (552, 528, 529, 553), (554, 530, 504, 528), (529, 505, 531, 555), (556, 532, 506, 530), (531, 507, 533, 557), (558, 534, 508, 532), (533, 509, 535, 559), (560, 536, 510, 534), (535, 511, 537, 561), (562, 538, 512, 536), (537, 513, 539, 563), (539, 515, 514, 538), (527, 551, 540, 516), (540, 564, 541, 517), (541, 565, 542, 518), (542, 566, 543, 519), (543, 567, 568, 544), (520, 544, 545, 521), (545, 569, 546, 522), (546, 553, 570, 547), (523, 547, 571, 548), (524, 548, 572, 549), (525, 549, 573, 550), (526, 550, 574, 551), (569, 552, 553, 546), (575, 554, 528, 552), (553, 529, 555, 570), (576, 556, 530, 554), (555, 531, 557, 577), (578, 558, 532, 556), (557, 533, 559, 579), (580, 560, 534, 558), (559, 535, 561, 581), (582, 562, 536, 560), (561, 537, 563, 583), (563, 539, 538, 562), (551, 574, 564, 540), (564, 584, 565, 541), (565, 585, 566, 542), (566, 586, 567, 543), (567, 587, 575, 568), (544, 568, 569, 545), (547, 570, 588, 571), (548, 571, 589, 572), (549, 572, 590, 573), (550, 573, 591, 574), (568, 575, 552, 569), (587, 576, 554, 575), (570, 555, 577, 588), (592, 578, 556, 576), (577, 557, 579, 593), (594, 580, 558, 578), (579, 559, 581, 595), (596, 582, 560, 580), (581, 561, 583, 597), (583, 563, 562, 582), (574, 591, 584, 564), (584, 598, 585, 565), (585, 599, 586, 566), (586, 600, 587, 567), (571, 588, 601, 589), (572, 589, 602, 590), (573, 590, 603, 591), (600, 592, 576, 587), (588, 577, 593, 601), (604, 594, 578, 592), (593, 579, 595, 605), (606, 596, 580, 594), (595, 581, 597, 607), (597, 583, 582, 596), (591, 603, 598, 584), (598, 608, 599, 585), (599, 609, 600, 586), (589, 601, 610, 602), (590, 602, 611, 603), (609, 604, 592, 600), (601, 593, 605, 610), (612, 606, 594, 604), (605, 595, 607, 613), (607, 597, 596, 606), (603, 611, 608, 598), (608, 614, 609, 599), (602, 610, 615, 611), (614, 612, 604, 609), (610, 605, 613, 615), (613, 607, 606, 612), (611, 615, 614, 608), (615, 613, 612, 614), (616, 288, 258, 257, 617), (616, 617, 618, 619, 620, 621, 622, 623, 624, 625, 626, 627, 628, 629, 630, 631, 632, 633, 634, 635, 636, 637, 638, 639, 640, 641, 642, 643, 644, 645, 646, 647), (288, 616, 647, 289), (256, 618, 617, 257), (255, 619, 618, 256), (254, 620, 619, 255), (620, 254, 229, 230, 621), (648, 622, 621, 230, 201, 200, 649, 650, 651, 652, 653, 654), (622, 648, 655, 623), (623, 655, 656, 624), (624, 656, 657, 625), (625, 657, 658, 626), (253, 627, 626, 658, 659, 660, 661, 662, 663, 664, 226, 225), (627, 253, 252, 284, 628), (283, 629, 628, 284), (282, 630, 629, 283), (281, 631, 630, 282), (631, 281, 280, 319, 632), (318, 633, 632, 319), (317, 634, 633, 318), (316, 635, 634, 317), (315, 636, 635, 316), (636, 315, 314, 346, 637), (637, 346, 345, 376, 638), (375, 639, 638, 376), (639, 375, 347, 351, 640), (350, 641, 640, 351), (349, 642, 641, 350), (642, 349, 320, 321, 643), (643, 321, 285, 292, 644), (291, 645, 644, 292), (290, 646, 645, 291), (289, 647, 646, 290), (654, 665, 666, 659, 658, 657, 656, 655, 648), (199, 667, 649, 200), (663, 668, 669, 650, 649, 667, 670, 671, 672, 673, 664), (650, 669, 674, 651), (675, 662, 661, 676, 677, 678, 679, 680, 652, 651, 674), (653, 652, 680, 681), (653, 682, 665, 654), (659, 666, 683, 660), (660, 684, 676, 661), (662, 675, 668, 663), (226, 664, 673, 227), (666, 665, 685, 686), (198, 670, 667, 199), (669, 668, 687, 688), (197, 671, 670, 198), (228, 672, 671, 197), (227, 673, 672, 228), (674, 669, 689, 690), (675, 674, 690, 691), (692, 677, 676, 684), (693, 678, 677, 692), (694, 679, 678, 693), (681, 680, 679, 694), (682, 653, 681, 694, 693, 692, 684, 660, 683), (665, 682, 695, 696), (683, 666, 697, 698), (668, 675, 691, 699), (697, 666, 686, 700), (665, 696, 701, 685), (686, 685, 701, 700), (689, 669, 688, 702), (668, 699, 703, 687), (688, 687, 703, 702), (699, 691, 690, 689), (682, 683, 698, 695), (696, 695, 698, 697), (696, 697, 700, 701), (699, 689, 702, 703)])
me_torus_001.use_remesh_preserve_volume = False
me_torus_001.use_remesh_preserve_attributes = False
me_torus_001.use_mirror_vertex_groups = False
me_torus_001.update()

# ---- objects
ob_torus_001 = bpy.data.objects.new('Torus.001', me_torus_001)

# ---- transforms, parenting, visibility, modifiers, constraints
ob_torus_001.location = (0.0, 0.0, 0.0)
ob_torus_001.scale = (0.04, 0.035, 0.04)
ob_torus_001.lineart.crease_threshold = 0.0

# ---- collection membership
col_collection_1.objects.link(ob_torus_001)

# ---- scene / render settings (as saved in the file)
scene.frame_start = 1; scene.frame_end = 250; scene.frame_set(1)
scene.render.engine = 'BLENDER_EEVEE_NEXT'
scene.render.resolution_percentage = 50
scene.render.dither_intensity = 0.0
scene.cycles.use_denoising = False
scene.cycles.samples = 10
scene.cycles.sampling_pattern = 'TABULATED_SOBOL'
scene.cycles.light_sampling_threshold = 0.0
scene.cycles.use_adaptive_sampling = False
scene.cycles.use_light_tree = False
scene.cycles.blur_glossy = 0.0
scene.cycles.pixel_filter_type = 'GAUSSIAN'
scene.cycles.sample_clamp_indirect = 0.0
scene.view_settings.view_transform = 'Standard'
bpy.context.view_layer.update()

# ---- added for rendering (the .blend has no active camera and no usable light): camera, sun
cam_auto = bpy.data.cameras.new('AutoCamera')
cam_auto.lens = 50.0
cam_auto.sensor_width = 36.0
cam_auto.clip_end = 1000.0
ob_auto_camera = bpy.data.objects.new('AutoCamera', cam_auto)
scene.collection.objects.link(ob_auto_camera)
ob_auto_camera.location = (0.235051, -0.209471, 0.188041)
ob_auto_camera.rotation_euler = (1.09748, -7.21219e-08, 0.694738)
scene.camera = ob_auto_camera
light_auto_sun = bpy.data.lights.new('AutoSun', 'SUN')
light_auto_sun.energy = 3.0
light_auto_sun.angle = 0.0523599
ob_auto_sun = bpy.data.objects.new('AutoSun', light_auto_sun)
scene.collection.objects.link(ob_auto_sun)
ob_auto_sun.rotation_euler = (0.872665, 0.174533, 0.523599)
bpy.context.view_layer.update()
